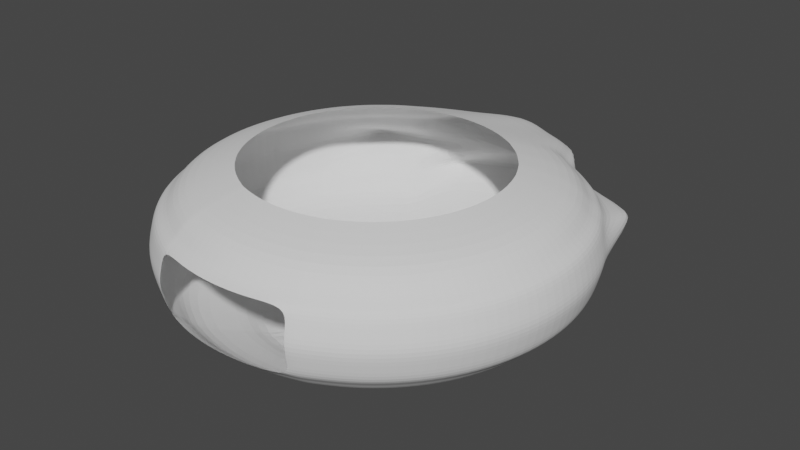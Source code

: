 # Source: house.blend  (saved by Blender 2.93.21; exported with 4.5.12 LTS)
import bpy
from mathutils import Matrix  # noqa: F401  (used for matrix-valued properties, if any)

bpy.ops.wm.read_factory_settings(use_empty=True)
scene = bpy.context.scene
scene.name = 'Scene'

# ---- collections
col_collection = bpy.data.collections.new('Collection'); scene.collection.children.link(col_collection)

# ---- world
world_world = bpy.data.worlds.new('World'); scene.world = world_world
world_world.use_nodes = True; world_world.node_tree.nodes.clear()
_N = world_world.node_tree.nodes; _L = world_world.node_tree.links
n0 = _N.new('ShaderNodeOutputWorld'); n0.name = 'World Output'; n0.location = (300, 300)
n1 = _N.new('ShaderNodeBackground'); n1.name = 'Background'; n1.location = (10, 300)
n1.inputs[0].default_value = (0.05088, 0.05088, 0.05088, 1.0)
_L.new(n1.outputs[0], n0.inputs[0])
n0.is_active_output = True
world_world.color = (0.05088, 0.05088, 0.05088)
world_world.use_sun_shadow = False
world_world.sun_shadow_jitter_overblur = 0.0

# ---- meshes
me_cylinder = bpy.data.meshes.new('Cylinder')
me_cylinder.from_pydata([(0.5567, 1.48, -3.958e-09), (0.8062, 1.479, -3.958e-09), (1.025, 1.457, -3.958e-09), (1.204, 1.429, -3.958e-09), (1.399, 0.5794, -3.958e-09), (1.485, 0.2954, -3.958e-09), (1.514, -5.725e-08, -3.958e-09), (1.485, -0.2954, -3.958e-09), (1.399, -0.5794, -3.958e-09), (1.259, -0.8411, -3.958e-09), (1.071, -1.071, -3.958e-09), (0.8411, -1.259, -3.958e-09), (0.5794, -1.399, -3.958e-09), (0.2679, 1.646, 0.318), (-3.71e-09, 1.818, 0.318), (-0.5794, -1.399, -3.958e-09), (-0.8411, -1.259, -3.958e-09), (-1.071, -1.071, -3.958e-09), (-1.259, -0.8411, -3.958e-09), (-1.399, -0.5794, -3.958e-09), (-1.485, -0.2954, -3.958e-09), (-1.514, 2.698e-08, -3.958e-09), (-1.485, 0.2954, -3.958e-09), (-1.399, 0.5794, -3.958e-09), (-1.259, 0.8411, -3.958e-09), (-1.016, 1.457, -3.958e-09), (-0.7971, 1.479, -3.958e-09), (-0.5477, 1.48, -3.958e-09), (-3.297e-09, 1.735, 0.4804), (0.2515, 1.563, 0.4804), (0.4934, 1.49, 0.4804), (0.7162, 1.072, 0.6436), (0.9116, 0.9116, 0.6436), (1.072, 0.7162, 0.6436), (1.191, 0.4934, 0.6436), (1.264, 0.2515, 0.6436), (1.289, -5.072e-08, 0.6436), (1.264, -0.2515, 0.6436), (1.191, -0.4934, 0.6436), (1.072, -0.7162, 0.6436), (0.9116, -0.9116, 0.6436), (0.7162, -1.072, 0.6436), (0.4934, -1.191, 0.6436), (0.2515, -1.264, 0.6436), (-1.16e-07, -1.289, 0.6436), (-0.2515, -1.264, 0.6436), (-0.4934, -1.191, 0.6436), (-0.7162, -1.072, 0.6436), (-0.9116, -0.9116, 0.6436), (-1.072, -0.7162, 0.6436), (-1.191, -0.4934, 0.6436), (-1.264, -0.2515, 0.6436), (-1.289, 2.101e-08, 0.6436), (-1.264, 0.2515, 0.6436), (-1.191, 0.4934, 0.6436), (-1.072, 0.7162, 0.6436), (-0.9116, 0.9116, 0.6436), (-0.7162, 1.072, 0.6436), (-0.4934, 1.49, 0.4804), (-0.2515, 1.563, 0.4804), (0.2515, 1.563, -0.4833), (0.4934, 1.49, -0.4833), (0.7162, 1.072, -0.644), (0.9116, 0.9116, -0.644), (1.072, 0.7162, -0.644), (1.191, 0.4934, -0.644), (1.264, 0.2515, -0.644), (1.289, -5.072e-08, -0.644), (1.264, -0.2515, -0.644), (1.191, -0.4934, -0.644), (1.072, -0.7162, -0.644), (0.9116, -0.9116, -0.644), (0.7162, -1.072, -0.644), (0.4934, -1.191, -0.644), (0.2515, -1.264, -0.644), (-1.16e-07, -1.289, -0.644), (-0.2515, -1.264, -0.644), (-0.4934, -1.191, -0.644), (-0.7162, -1.072, -0.644), (-0.9116, -0.9116, -0.644), (-1.072, -0.7162, -0.644), (-1.191, -0.4934, -0.644), (-1.264, -0.2515, -0.644), (-1.289, 2.101e-08, -0.644), (-1.264, 0.2515, -0.644), (-1.191, 0.4934, -0.644), (-1.072, 0.7162, -0.644), (-0.9116, 0.9116, -0.644), (-0.7162, 1.072, -0.644), (-0.4934, 1.49, -0.4833), (-0.2515, 1.563, -0.4833), (-3.297e-09, 1.735, -0.4833), (0.2842, 1.728, 0.2705), (0.5575, 1.645, 0.2705), (0.8094, 1.211, 0.3633), (1.03, 1.03, 0.3633), (1.211, 0.8094, 0.3633), (1.346, 0.5575, 0.3633), (1.429, 0.2842, 0.3633), (1.457, -5.568e-08, 0.3633), (1.429, -0.2842, 0.3633), (1.346, -0.5575, 0.3633), (1.211, -0.8094, 0.3633), (1.03, -1.03, 0.3633), (0.8094, -1.211, 0.3633), (0.5575, -1.346, 0.3633), (0.2842, -1.429, 0.3633), (-1.315e-07, -1.457, 0.3633), (-0.2842, -1.429, 0.3633), (-0.5575, -1.346, 0.3633), (-0.8094, -1.211, 0.3633), (-1.03, -1.03, 0.3633), (-1.211, -0.8094, 0.3633), (-1.346, -0.5575, 0.3633), (-1.429, -0.2842, 0.3633), (-1.457, 2.537e-08, 0.3633), (-1.429, 0.2842, 0.3633), (-1.346, 0.5575, 0.3633), (-1.211, 0.8094, 0.3633), (-1.03, 1.03, 0.3633), (-0.8094, 1.211, 0.3633), (-0.5575, 1.645, 0.2705), (-0.2842, 1.728, 0.2705), (-4.124e-09, 1.902, 0.2705), (-4.124e-09, 1.902, -0.2735), (0.2842, 1.728, -0.2735), (0.5575, 1.645, -0.2735), (0.8094, 1.211, -0.3636), (1.03, 1.03, -0.3636), (1.211, 0.8094, -0.3636), (1.346, 0.5575, -0.3636), (1.429, 0.2842, -0.3636), (1.457, -5.568e-08, -0.3636), (1.429, -0.2842, -0.3636), (1.346, -0.5575, -0.3636), (1.211, -0.8094, -0.3636), (1.03, -1.03, -0.3636), (0.8094, -1.211, -0.3636), (0.5575, -1.346, -0.3636), (0.2842, -1.429, -0.3636), (-1.315e-07, -1.457, -0.3636), (-0.2842, -1.429, -0.3636), (-0.5575, -1.346, -0.3636), (-0.8094, -1.211, -0.3636), (-1.03, -1.03, -0.3636), (-1.211, -0.8094, -0.3636), (-1.346, -0.5575, -0.3636), (-1.429, -0.2842, -0.3636), (-1.457, 2.537e-08, -0.3636), (-1.429, 0.2842, -0.3636), (-1.346, 0.5575, -0.3636), (-1.211, 0.8094, -0.3636), (-1.03, 1.03, -0.3636), (-0.8094, 1.211, -0.3636), (-0.5575, 1.645, -0.2735), (-0.2842, 1.728, -0.2735), (-5.029e-08, 0.8038, -1.0), (-0.0001281, 0.8215, -0.8483), (-9.405e-05, 0.9018, 0.8179), (0.1568, 0.7884, -1.0), (0.1632, 0.8054, -0.8483), (0.1781, 0.8842, 0.8179), (0.3076, 0.7426, -1.0), (0.3202, 0.7577, -0.8483), (0.3494, 0.8322, 0.8179), (0.4466, 0.6683, -1.0), (0.465, 0.6804, -0.8483), (0.5073, 0.7478, 0.8179), (0.5684, 0.5684, -1.0), (0.5918, 0.5763, -0.8483), (0.6457, 0.6343, 0.8179), (0.6683, 0.4466, -1.0), (0.6959, 0.4494, -0.8483), (0.7593, 0.4959, 0.8179), (0.7426, 0.3076, -1.0), (0.7733, 0.3047, -0.8483), (0.8437, 0.338, 0.8179), (0.7884, 0.1568, -1.0), (0.8209, 0.1476, -0.8483), (0.8956, 0.1667, 0.8179), (0.8038, -3.166e-08, -1.0), (0.837, -0.0157, -0.8483), (0.9132, -0.01152, 0.8179), (0.7884, -0.1568, -1.0), (0.8209, -0.179, -0.8483), (0.8956, -0.1897, 0.8179), (0.7426, -0.3076, -1.0), (0.7733, -0.3361, -0.8483), (0.8437, -0.361, 0.8179), (0.6683, -0.4466, -1.0), (0.6959, -0.4808, -0.8483), (0.7593, -0.5189, 0.8179), (0.5684, -0.5684, -1.0), (0.5918, -0.6076, -0.8483), (0.6457, -0.6573, 0.8179), (0.4466, -0.6683, -1.0), (0.465, -0.7118, -0.8483), (0.5073, -0.7709, 0.8179), (0.3076, -0.7426, -1.0), (0.3202, -0.7891, -0.8483), (0.3494, -0.8553, 0.8179), (0.1568, -0.7884, -1.0), (0.1632, -0.8368, -0.8483), (0.1781, -0.9073, 0.8179), (-6.333e-08, -0.8038, -1.0), (-0.0001282, -0.8528, -0.8483), (-9.413e-05, -0.9248, 0.8179), (-0.1568, -0.7884, -1.0), (-0.1634, -0.8368, -0.8483), (-0.1783, -0.9073, 0.8179), (-0.3076, -0.7426, -1.0), (-0.3205, -0.7891, -0.8483), (-0.3496, -0.8553, 0.8179), (-0.4466, -0.6683, -1.0), (-0.4652, -0.7118, -0.8483), (-0.5075, -0.7709, 0.8179), (-0.5684, -0.5684, -1.0), (-0.5921, -0.6076, -0.8483), (-0.6459, -0.6573, 0.8179), (-0.6683, -0.4466, -1.0), (-0.6962, -0.4808, -0.8483), (-0.7595, -0.5189, 0.8179), (-0.7426, -0.3076, -1.0), (-0.7736, -0.3361, -0.8483), (-0.8439, -0.361, 0.8179), (-0.7884, -0.1568, -1.0), (-0.8212, -0.179, -0.8483), (-0.8958, -0.1897, 0.8179), (-0.8038, 1.118e-08, -1.0), (-0.8373, -0.0157, -0.8483), (-0.9134, -0.01152, 0.8179), (-0.7884, 0.1568, -1.0), (-0.8212, 0.1476, -0.8483), (-0.8958, 0.1667, 0.8179), (-0.7426, 0.3076, -1.0), (-0.7736, 0.3047, -0.8483), (-0.8439, 0.338, 0.8179), (-0.6683, 0.4466, -1.0), (-0.6962, 0.4494, -0.8483), (-0.7595, 0.4959, 0.8179), (-0.5684, 0.5684, -1.0), (-0.5921, 0.5763, -0.8483), (-0.6459, 0.6343, 0.8179), (-0.4466, 0.6683, -1.0), (-0.4652, 0.6804, -0.8483), (-0.5075, 0.7478, 0.8179), (-0.3076, 0.7426, -1.0), (-0.3205, 0.7577, -0.8483), (-0.3496, 0.8322, 0.8179), (-0.1568, 0.7884, -1.0), (-0.1634, 0.8054, -0.8483), (-0.1783, 0.8842, 0.8179), (-0.551, -1.407, -3.958e-09), (-0.4692, -1.198, 0.6436), (-0.4692, -1.198, -0.644), (-0.5302, -1.354, 0.3632), (-0.5302, -1.354, -0.3636), (-0.3048, -0.7939, -0.8483), (-0.2925, -0.7472, -1.0), (-0.3325, -0.8605, 0.8179), (0.528, -1.414, -3.958e-09), (0.4496, -1.204, 0.6436), (0.4496, -1.204, -0.644), (0.5081, -1.361, 0.3632), (0.5081, -1.361, -0.3636), (0.2918, -0.7977, -0.8483), (0.2803, -0.7509, -1.0), (0.3184, -0.8647, 0.8179), (0.5254, 1.567, 0.318), (0.7628, 1.142, 0.4267), (0.9709, 0.9709, 0.4267), (1.142, 0.7628, 0.4267), (1.269, 0.5254, 0.4267), (1.347, 0.2679, 0.4267), (1.373, -5.32e-08, 0.4267), (1.347, -0.2679, 0.4267), (1.269, -0.5254, 0.4267), (1.142, -0.7628, 0.4267), (0.9709, -0.9709, 0.4267), (0.7628, -1.142, 0.4267), (0.5254, -1.269, 0.4267), (0.2679, -1.347, 0.4267), (-1.237e-07, -1.373, 0.4267), (-0.2679, -1.347, 0.4267), (-0.5254, -1.269, 0.4267), (-0.7628, -1.142, 0.4267), (-0.9709, -0.9709, 0.4267), (-1.142, -0.7628, 0.4267), (-1.269, -0.5254, 0.4267), (-1.347, -0.2679, 0.4267), (-1.373, 2.319e-08, 0.4267), (-1.347, 0.2679, 0.4267), (-1.269, 0.5254, 0.4267), (-1.142, 0.7628, 0.4267), (-0.9709, 0.9709, 0.4267), (-0.7628, 1.142, 0.4267), (-0.5254, 1.567, 0.318), (-0.2679, 1.646, 0.318), (-0.4997, -1.276, 0.4267), (0.4788, -1.283, 0.4267), (0.2679, 1.646, -0.3435), (0.5254, 1.567, -0.3435), (0.7628, 1.142, -0.4573), (0.9709, 0.9709, -0.4573), (1.142, 0.7628, -0.4573), (1.269, 0.5254, -0.4573), (1.347, 0.2679, -0.4573), (1.373, -5.32e-08, -0.4573), (1.347, -0.2679, -0.4573), (1.269, -0.5254, -0.4573), (1.142, -0.7628, -0.4573), (0.9709, -0.9709, -0.4573), (0.7628, -1.142, -0.4573), (0.5254, -1.269, -0.4573), (0.2679, -1.347, -0.4573), (-1.237e-07, -1.373, -0.4573), (-0.2679, -1.347, -0.4573), (-0.5254, -1.269, -0.4573), (-0.7628, -1.142, -0.4573), (-0.9709, -0.9709, -0.4573), (-1.142, -0.7628, -0.4573), (-1.269, -0.5254, -0.4573), (-1.347, -0.2679, -0.4573), (-1.373, 2.319e-08, -0.4573), (-1.347, 0.2679, -0.4573), (-1.269, 0.5254, -0.4573), (-1.142, 0.7628, -0.4573), (-0.9709, 0.9709, -0.4573), (-0.7628, 1.142, -0.4573), (-0.5254, 1.567, -0.3435), (-0.2679, 1.646, -0.3435), (-3.71e-09, 1.818, -0.3435), (-0.4997, -1.276, -0.4573), (0.4788, -1.283, -0.4573), (0.5679, 1.532, 0.1806), (0.8253, 1.233, 0.1816), (1.05, 1.052, 0.1816), (1.235, 0.8317, 0.1816), (1.372, 0.5685, 0.1816), (1.457, 0.2898, 0.1816), (1.485, -5.647e-08, 0.1816), (1.457, -0.2898, 0.1816), (1.372, -0.5685, 0.1816), (1.235, -0.8253, 0.1816), (1.05, -1.05, 0.1816), (0.8253, -1.235, 0.1816), (0.5685, -1.372, 0.1816), (0.518, -1.388, 0.1816), (0.5679, 1.525, -0.1808), (0.8253, 1.233, -0.1818), (1.05, 1.052, -0.1818), (1.235, 0.8316, -0.1818), (1.372, 0.5685, -0.1818), (1.457, 0.2898, -0.1818), (1.485, -5.647e-08, -0.1818), (1.457, -0.2898, -0.1818), (1.372, -0.5685, -0.1818), (1.235, -0.8253, -0.1818), (1.05, -1.05, -0.1818), (0.8253, -1.235, -0.1818), (0.5685, -1.372, -0.1818), (0.518, -1.388, -0.1818), (-0.5685, -1.372, 0.1816), (-0.8253, -1.235, 0.1816), (-1.05, -1.05, 0.1816), (-1.235, -0.8253, 0.1816), (-1.372, -0.5685, 0.1816), (-1.457, -0.2898, 0.1816), (-1.485, 2.618e-08, 0.1816), (-1.457, 0.2898, 0.1816), (-1.372, 0.5685, 0.1816), (-1.235, 0.8253, 0.1816), (-1.05, 1.052, 0.1816), (-0.8253, 1.233, 0.1816), (-0.5677, 1.532, 0.1805), (-0.5406, -1.381, 0.1816), (-0.5685, -1.372, -0.1818), (-0.8253, -1.235, -0.1818), (-1.05, -1.05, -0.1818), (-1.235, -0.8253, -0.1818), (-1.372, -0.5685, -0.1818), (-1.457, -0.2898, -0.1818), (-1.485, 2.618e-08, -0.1818), (-1.457, 0.2898, -0.1818), (-1.372, 0.5685, -0.1818), (-1.235, 0.8253, -0.1818), (-1.05, 1.052, -0.1818), (-0.8253, 1.233, -0.1818), (-0.5677, 1.525, -0.1808), (-0.5406, -1.381, -0.1818), (-1.106, 1.443, -3.958e-09), (-0.9918, 0.8139, 0.6436), (-0.9918, 0.8139, -0.644), (-1.121, 0.9198, 0.3633), (-1.121, 0.9198, -0.3636), (-0.6441, 0.5128, -0.8483), (-0.6184, 0.5075, -1.0), (-0.7027, 0.5651, 0.8179), (-1.056, 0.8669, 0.4267), (-1.056, 0.8669, -0.4573), (-1.143, 0.9419, 0.1816), (-1.143, 0.9418, -0.1818), (-0.9065, 1.468, -3.958e-09), (-0.8139, 0.9918, 0.6436), (-0.8139, 0.9918, -0.644), (-0.9198, 1.121, 0.3633), (-0.9198, 1.121, -0.3636), (-0.5287, 0.6283, -0.8483), (-0.5075, 0.6184, -1.0), (-0.5767, 0.6911, 0.8179), (-0.8669, 1.056, 0.4267), (-0.8669, 1.056, -0.4573), (-0.9378, 1.15, 0.1816), (-0.9378, 1.15, -0.1818), (-0.6724, 1.488, -3.958e-09), (-0.6048, 1.132, 0.6431), (-0.6048, 1.132, -0.6435), (-0.6835, 1.279, 0.3633), (-0.6835, 1.279, -0.3636), (-0.3929, 0.719, -0.8483), (-0.3771, 0.7055, -1.0), (-0.4285, 0.79, 0.8179), (-0.6441, 1.205, 0.4267), (-0.6441, 1.205, -0.4573), (-0.6969, 1.3, 0.1816), (-0.6969, 1.3, -0.1818), (0.6815, 1.488, -3.958e-09), (0.6048, 1.132, 0.6431), (0.6048, 1.132, -0.6435), (0.6835, 1.279, 0.3633), (0.6835, 1.279, -0.3636), (0.3926, 0.719, -0.8483), (0.3771, 0.7055, -1.0), (0.4284, 0.79, 0.8179), (0.6441, 1.205, 0.4267), (0.6441, 1.205, -0.4573), (0.6969, 1.3, 0.1816), (0.6969, 1.3, -0.1818), (0.9155, 1.468, -3.958e-09), (0.8139, 0.9918, 0.6436), (0.8139, 0.9918, -0.644), (0.9198, 1.121, 0.3633), (0.9198, 1.121, -0.3636), (0.5284, 0.6283, -0.8483), (0.5075, 0.6184, -1.0), (0.5765, 0.6911, 0.8179), (0.8669, 1.056, 0.4267), (0.8669, 1.056, -0.4573), (0.9378, 1.15, 0.1816), (0.9378, 1.15, -0.1818), (1.115, 1.443, -3.958e-09), (0.9918, 0.8139, 0.6436), (0.9918, 0.8139, -0.644), (1.121, 0.9198, 0.3633), (1.121, 0.9198, -0.3636), (0.6439, 0.5128, -0.8483), (0.6184, 0.5075, -1.0), (0.7025, 0.5651, 0.8179), (1.056, 0.8669, 0.4267), (1.056, 0.8669, -0.4573), (1.143, 0.9419, 0.1816), (1.143, 0.9418, -0.1818), (1.329, 0.7103, -3.958e-09), (1.132, 0.6048, 0.6436), (1.132, 0.6048, -0.644), (1.279, 0.6835, 0.3633), (1.279, 0.6835, -0.3636), (0.7346, 0.377, -0.8483), (0.7055, 0.3771, -1.0), (0.8015, 0.4169, 0.8179), (1.205, 0.6441, 0.4267), (1.205, 0.6441, -0.4573), (1.304, 0.6969, 0.1816), (1.304, 0.6969, -0.1818)], [], [(59, 251, 158, 28), (431, 428, 62, 166), (443, 440, 63, 169), (455, 452, 64, 172), (467, 464, 65, 175), (175, 65, 66, 178), (178, 66, 67, 181), (181, 67, 68, 184), (184, 68, 69, 187), (187, 69, 70, 190), (190, 70, 71, 193), (193, 71, 72, 196), (196, 72, 73, 199), (265, 262, 74, 202), (202, 74, 75, 205), (205, 75, 76, 208), (257, 254, 77, 211), (211, 77, 78, 214), (214, 78, 79, 217), (217, 79, 80, 220), (220, 80, 81, 223), (223, 81, 82, 226), (226, 82, 83, 229), (229, 83, 84, 232), (232, 84, 85, 235), (235, 85, 86, 238), (395, 392, 87, 241), (407, 404, 88, 244), (419, 416, 89, 247), (247, 89, 90, 250), (28, 158, 161, 29), (160, 60, 61, 163), (250, 90, 91, 157), (425, 414, 27, 388), (413, 402, 26, 387), (401, 390, 25, 386), (384, 23, 24, 385), (383, 22, 23, 384), (382, 21, 22, 383), (381, 20, 21, 382), (380, 19, 20, 381), (379, 18, 19, 380), (378, 17, 18, 379), (377, 16, 17, 378), (376, 15, 16, 377), (389, 252, 15, 376), (123, 14, 13, 92), (108, 283, 298, 255), (359, 11, 12, 360), (358, 10, 11, 359), (357, 9, 10, 358), (356, 8, 9, 357), (355, 7, 8, 356), (354, 6, 7, 355), (353, 5, 6, 354), (352, 4, 5, 353), (473, 462, 4, 352), (461, 450, 3, 351), (449, 438, 2, 350), (437, 426, 1, 349), (297, 59, 28, 14), (296, 58, 59, 297), (422, 415, 58, 296), (410, 403, 57, 295), (398, 391, 56, 294), (292, 54, 55, 293), (291, 53, 54, 292), (290, 52, 53, 291), (289, 51, 52, 290), (288, 50, 51, 289), (287, 49, 50, 288), (286, 48, 49, 287), (285, 47, 48, 286), (284, 46, 47, 285), (298, 253, 46, 284), (282, 44, 45, 283), (281, 43, 44, 282), (299, 261, 43, 281), (279, 41, 42, 280), (278, 40, 41, 279), (277, 39, 40, 278), (276, 38, 39, 277), (275, 37, 38, 276), (274, 36, 37, 275), (273, 35, 36, 274), (272, 34, 35, 273), (470, 463, 34, 272), (458, 451, 33, 271), (446, 439, 32, 270), (434, 427, 31, 269), (13, 29, 30, 268), (14, 28, 29, 13), (156, 159, 162, 432, 165, 444, 168, 456, 171, 468, 174, 177, 180, 183, 186, 189, 192, 195, 198, 266, 201, 204, 207, 258, 210, 213, 216, 219, 222, 225, 228, 231, 234, 237, 396, 240, 408, 243, 420, 246, 249), (29, 161, 164, 30), (427, 433, 167, 31), (439, 445, 170, 32), (451, 457, 173, 33), (463, 469, 176, 34), (34, 176, 179, 35), (35, 179, 182, 36), (36, 182, 185, 37), (37, 185, 188, 38), (38, 188, 191, 39), (39, 191, 194, 40), (40, 194, 197, 41), (41, 197, 200, 42), (261, 267, 203, 43), (43, 203, 206, 44), (44, 206, 209, 45), (253, 259, 212, 46), (46, 212, 215, 47), (47, 215, 218, 48), (48, 218, 221, 49), (49, 221, 224, 50), (50, 224, 227, 51), (51, 227, 230, 52), (52, 230, 233, 53), (53, 233, 236, 54), (54, 236, 239, 55), (391, 397, 242, 56), (403, 409, 245, 57), (415, 421, 248, 58), (58, 248, 251, 59), (436, 429, 94, 335), (448, 441, 95, 336), (460, 453, 96, 337), (472, 465, 97, 338), (338, 97, 98, 339), (339, 98, 99, 340), (340, 99, 100, 341), (341, 100, 101, 342), (342, 101, 102, 343), (343, 102, 103, 344), (344, 103, 104, 345), (345, 104, 105, 346), (429, 434, 269, 94), (375, 255, 109, 362), (362, 109, 110, 363), (363, 110, 111, 364), (364, 111, 112, 365), (365, 112, 113, 366), (366, 113, 114, 367), (367, 114, 115, 368), (368, 115, 116, 369), (369, 116, 117, 370), (370, 117, 118, 371), (400, 393, 119, 372), (412, 405, 120, 373), (424, 417, 121, 374), (125, 124, 155, 154, 388, 27, 374, 121, 122, 123, 92, 93, 334, 0, 348, 126), (331, 124, 125, 300), (300, 125, 126, 301), (435, 430, 127, 302), (447, 442, 128, 303), (459, 454, 129, 304), (471, 466, 130, 305), (305, 130, 131, 306), (306, 131, 132, 307), (307, 132, 133, 308), (308, 133, 134, 309), (309, 134, 135, 310), (310, 135, 136, 311), (311, 136, 137, 312), (312, 137, 138, 313), (333, 264, 139, 314), (314, 139, 140, 315), (315, 140, 141, 316), (332, 256, 142, 317), (317, 142, 143, 318), (318, 143, 144, 319), (319, 144, 145, 320), (320, 145, 146, 321), (321, 146, 147, 322), (322, 147, 148, 323), (323, 148, 149, 324), (324, 149, 150, 325), (325, 150, 151, 326), (399, 394, 152, 327), (411, 406, 153, 328), (423, 418, 154, 329), (329, 154, 155, 330), (330, 155, 124, 331), (157, 160, 159, 156), (160, 163, 162, 159), (431, 166, 165, 432), (443, 169, 168, 444), (455, 172, 171, 456), (467, 175, 174, 468), (175, 178, 177, 174), (178, 181, 180, 177), (181, 184, 183, 180), (184, 187, 186, 183), (187, 190, 189, 186), (190, 193, 192, 189), (193, 196, 195, 192), (196, 199, 198, 195), (265, 202, 201, 266), (202, 205, 204, 201), (205, 208, 207, 204), (257, 211, 210, 258), (211, 214, 213, 210), (214, 217, 216, 213), (217, 220, 219, 216), (220, 223, 222, 219), (223, 226, 225, 222), (226, 229, 228, 225), (229, 232, 231, 228), (232, 235, 234, 231), (235, 238, 237, 234), (395, 241, 240, 396), (407, 244, 243, 408), (419, 247, 246, 420), (247, 250, 249, 246), (250, 157, 156, 249), (157, 91, 60, 160), (208, 257, 258, 207), (316, 141, 256, 332), (45, 209, 259, 253), (283, 45, 253, 298), (105, 280, 299, 263), (208, 76, 254, 257), (199, 265, 266, 198), (313, 138, 264, 333), (346, 105, 263, 347), (42, 200, 267, 261), (280, 42, 261, 299), (360, 12, 260, 361), (199, 73, 262, 265), (92, 13, 268, 93), (441, 446, 270, 95), (453, 458, 271, 96), (465, 470, 272, 97), (97, 272, 273, 98), (98, 273, 274, 99), (99, 274, 275, 100), (100, 275, 276, 101), (101, 276, 277, 102), (102, 277, 278, 103), (103, 278, 279, 104), (104, 279, 280, 105), (263, 299, 281, 106), (106, 281, 282, 107), (107, 282, 283, 108), (255, 298, 284, 109), (109, 284, 285, 110), (110, 285, 286, 111), (111, 286, 287, 112), (112, 287, 288, 113), (113, 288, 289, 114), (114, 289, 290, 115), (115, 290, 291, 116), (116, 291, 292, 117), (117, 292, 293, 118), (393, 398, 294, 119), (405, 410, 295, 120), (417, 422, 296, 121), (121, 296, 297, 122), (122, 297, 14, 123), (73, 313, 333, 262), (76, 316, 332, 254), (90, 330, 331, 91), (89, 329, 330, 90), (416, 423, 329, 89), (404, 411, 328, 88), (392, 399, 327, 87), (85, 325, 326, 86), (84, 324, 325, 85), (83, 323, 324, 84), (82, 322, 323, 83), (81, 321, 322, 82), (80, 320, 321, 81), (79, 319, 320, 80), (78, 318, 319, 79), (77, 317, 318, 78), (254, 332, 317, 77), (75, 315, 316, 76), (74, 314, 315, 75), (262, 333, 314, 74), (72, 312, 313, 73), (71, 311, 312, 72), (70, 310, 311, 71), (69, 309, 310, 70), (68, 308, 309, 69), (67, 307, 308, 68), (66, 306, 307, 67), (65, 305, 306, 66), (464, 471, 305, 65), (452, 459, 304, 64), (440, 447, 303, 63), (428, 435, 302, 62), (60, 300, 301, 61), (91, 331, 300, 60), (12, 346, 347, 260), (11, 345, 346, 12), (10, 344, 345, 11), (9, 343, 344, 10), (8, 342, 343, 9), (7, 341, 342, 8), (6, 340, 341, 7), (5, 339, 340, 6), (4, 338, 339, 5), (462, 472, 338, 4), (450, 460, 337, 3), (438, 448, 336, 2), (426, 436, 335, 1), (138, 360, 361, 264), (430, 437, 349, 127), (442, 449, 350, 128), (454, 461, 351, 129), (466, 473, 352, 130), (130, 352, 353, 131), (131, 353, 354, 132), (132, 354, 355, 133), (133, 355, 356, 134), (134, 356, 357, 135), (135, 357, 358, 136), (136, 358, 359, 137), (137, 359, 360, 138), (414, 424, 374, 27), (402, 412, 373, 26), (390, 400, 372, 25), (23, 370, 371, 24), (22, 369, 370, 23), (21, 368, 369, 22), (20, 367, 368, 21), (19, 366, 367, 20), (18, 365, 366, 19), (17, 364, 365, 18), (16, 363, 364, 17), (15, 362, 363, 16), (252, 375, 362, 15), (256, 389, 376, 142), (142, 376, 377, 143), (143, 377, 378, 144), (144, 378, 379, 145), (145, 379, 380, 146), (146, 380, 381, 147), (147, 381, 382, 148), (148, 382, 383, 149), (149, 383, 384, 150), (150, 384, 385, 151), (394, 401, 386, 152), (406, 413, 387, 153), (418, 425, 388, 154), (151, 385, 401, 394), (24, 371, 400, 390), (86, 326, 399, 392), (118, 293, 398, 393), (238, 395, 396, 237), (326, 151, 394, 399), (371, 118, 393, 400), (55, 239, 397, 391), (293, 55, 391, 398), (385, 24, 390, 401), (238, 86, 392, 395), (152, 386, 413, 406), (25, 372, 412, 402), (87, 327, 411, 404), (119, 294, 410, 405), (241, 407, 408, 240), (327, 152, 406, 411), (372, 119, 405, 412), (56, 242, 409, 403), (294, 56, 403, 410), (386, 25, 402, 413), (241, 87, 404, 407), (153, 387, 425, 418), (26, 373, 424, 414), (88, 328, 423, 416), (120, 295, 422, 417), (244, 419, 420, 243), (328, 153, 418, 423), (373, 120, 417, 424), (57, 245, 421, 415), (295, 57, 415, 422), (387, 26, 414, 425), (244, 88, 416, 419), (126, 348, 437, 430), (0, 334, 436, 426), (61, 301, 435, 428), (163, 431, 432, 162), (301, 126, 430, 435), (93, 268, 434, 429), (334, 93, 429, 436), (30, 164, 433, 427), (268, 30, 427, 434), (348, 0, 426, 437), (163, 61, 428, 431), (127, 349, 449, 442), (1, 335, 448, 438), (62, 302, 447, 440), (94, 269, 446, 441), (166, 443, 444, 165), (302, 127, 442, 447), (335, 94, 441, 448), (31, 167, 445, 439), (269, 31, 439, 446), (349, 1, 438, 449), (166, 62, 440, 443), (128, 350, 461, 454), (2, 336, 460, 450), (63, 303, 459, 452), (95, 270, 458, 453), (169, 455, 456, 168), (303, 128, 454, 459), (336, 95, 453, 460), (32, 170, 457, 451), (270, 32, 451, 458), (350, 2, 450, 461), (169, 63, 452, 455), (129, 351, 473, 466), (3, 337, 472, 462), (64, 304, 471, 464), (96, 271, 470, 465), (172, 467, 468, 171), (304, 129, 466, 471), (337, 96, 465, 472), (33, 173, 469, 463), (271, 33, 463, 470), (351, 3, 462, 473), (172, 64, 464, 467)])
_uv = me_cylinder.uv_layers.new(name='UVMap')
_uv.uv.foreach_set('vector', [0.03125, 0.875, 0.03125, 0.9466, 0.0, 0.9466, 0.0, 0.875, 0.9219, 0.5534, 0.9219, 0.625, 0.9062, 0.625, 0.9062, 0.5534, 0.8906, 0.5534, 0.8906, 0.625, 0.875, 0.625, 0.875, 0.5534, 0.8594, 0.5534, 0.8594, 0.625, 0.8438, 0.625, 0.8438, 0.5534, 0.8281, 0.5534, 0.8281, 0.625, 0.8125, 0.625, 0.8125, 0.5534, 0.8125, 0.5534, 0.8125, 0.625, 0.7812, 0.625, 0.7812, 0.5534, 0.7812, 0.5534, 0.7812, 0.625, 0.75, 0.625, 0.75, 0.5534, 0.75, 0.5534, 0.75, 0.625, 0.7188, 0.625, 0.7188, 0.5534, 0.7188, 0.5534, 0.7188, 0.625, 0.6875, 0.625, 0.6875, 0.5534, 0.6875, 0.5534, 0.6875, 0.625, 0.6562, 0.625, 0.6562, 0.5534, 0.6562, 0.5534, 0.6562, 0.625, 0.625, 0.625, 0.625, 0.5534, 0.625, 0.5534, 0.625, 0.625, 0.5938, 0.625, 0.5938, 0.5534, 0.5938, 0.5534, 0.5938, 0.625, 0.5625, 0.625, 0.5625, 0.5534, 0.5568, 0.5534, 0.5568, 0.625, 0.5312, 0.625, 0.5312, 0.5534, 0.5312, 0.5534, 0.5312, 0.625, 0.5, 0.625, 0.5, 0.5534, 0.5, 0.5534, 0.5, 0.625, 0.4688, 0.625, 0.4688, 0.5534, 0.4406, 0.5534, 0.4406, 0.625, 0.4375, 0.625, 0.4375, 0.5534, 0.4375, 0.5534, 0.4375, 0.625, 0.4062, 0.625, 0.4062, 0.5534, 0.4062, 0.5534, 0.4062, 0.625, 0.375, 0.625, 0.375, 0.5534, 0.375, 0.5534, 0.375, 0.625, 0.3438, 0.625, 0.3438, 0.5534, 0.3438, 0.5534, 0.3438, 0.625, 0.3125, 0.625, 0.3125, 0.5534, 0.3125, 0.5534, 0.3125, 0.625, 0.2812, 0.625, 0.2812, 0.5534, 0.2812, 0.5534, 0.2812, 0.625, 0.25, 0.625, 0.25, 0.5534, 0.25, 0.5534, 0.25, 0.625, 0.2188, 0.625, 0.2188, 0.5534, 0.2188, 0.5534, 0.2188, 0.625, 0.1875, 0.625, 0.1875, 0.5534, 0.1875, 0.5534, 0.1875, 0.625, 0.1562, 0.625, 0.1562, 0.5534, 0.1406, 0.5534, 0.1406, 0.625, 0.125, 0.625, 0.125, 0.5534, 0.1094, 0.5534, 0.1094, 0.625, 0.09375, 0.625, 0.09375, 0.5534, 0.07812, 0.5534, 0.07812, 0.625, 0.0625, 0.625, 0.0625, 0.5534, 0.0625, 0.5534, 0.0625, 0.625, 0.03125, 0.625, 0.03125, 0.5534, 1.0, 0.875, 1.0, 0.9466, 0.9688, 0.9466, 0.9688, 0.875, 0.9688, 0.5534, 0.9688, 0.625, 0.9375, 0.625, 0.9375, 0.5534, 0.03125, 0.5534, 0.03125, 0.625, 0.0, 0.625, 0.0, 0.5534, 0.07812, 0.7188, 0.07812, 0.75, 0.0625, 0.75, 0.0625, 0.7188, 0.1094, 0.7187, 0.1094, 0.75, 0.09375, 0.75, 0.09375, 0.7188, 0.1406, 0.7188, 0.1406, 0.75, 0.125, 0.75, 0.125, 0.7188, 0.1875, 0.7187, 0.1875, 0.75, 0.1562, 0.75, 0.1562, 0.7188, 0.2188, 0.7188, 0.2188, 0.75, 0.1875, 0.75, 0.1875, 0.7187, 0.25, 0.7188, 0.25, 0.75, 0.2188, 0.75, 0.2188, 0.7188, 0.2812, 0.7188, 0.2812, 0.75, 0.25, 0.75, 0.25, 0.7188, 0.3125, 0.7188, 0.3125, 0.75, 0.2812, 0.75, 0.2812, 0.7188, 0.3438, 0.7188, 0.3438, 0.75, 0.3125, 0.75, 0.3125, 0.7188, 0.375, 0.7187, 0.375, 0.75, 0.3438, 0.75, 0.3438, 0.7188, 0.4062, 0.7188, 0.4062, 0.75, 0.375, 0.75, 0.375, 0.7187, 0.4375, 0.7188, 0.4375, 0.75, 0.4062, 0.75, 0.4062, 0.7188, 0.4406, 0.7188, 0.4406, 0.75, 0.4375, 0.75, 0.4375, 0.7188, 1.0, 0.8125, 1.0, 0.8438, 0.9688, 0.8438, 0.9688, 0.8125, 0.4688, 0.8125, 0.4688, 0.8438, 0.4406, 0.8438, 0.4406, 0.8125, 0.5938, 0.7188, 0.5938, 0.75, 0.5625, 0.75, 0.5625, 0.7188, 0.625, 0.7188, 0.625, 0.75, 0.5938, 0.75, 0.5938, 0.7188, 0.6562, 0.7188, 0.6562, 0.75, 0.625, 0.75, 0.625, 0.7188, 0.6875, 0.7188, 0.6875, 0.75, 0.6562, 0.75, 0.6562, 0.7188, 0.7188, 0.7188, 0.7188, 0.75, 0.6875, 0.75, 0.6875, 0.7188, 0.75, 0.7188, 0.75, 0.75, 0.7188, 0.75, 0.7188, 0.7188, 0.7813, 0.7188, 0.7812, 0.75, 0.75, 0.75, 0.75, 0.7188, 0.8125, 0.7188, 0.8125, 0.75, 0.7812, 0.75, 0.7813, 0.7188, 0.8281, 0.7188, 0.8281, 0.75, 0.8125, 0.75, 0.8125, 0.7188, 0.8594, 0.7188, 0.8594, 0.75, 0.8438, 0.75, 0.8438, 0.7188, 0.8906, 0.7188, 0.8906, 0.75, 0.875, 0.75, 0.875, 0.7188, 0.9219, 0.7188, 0.9219, 0.75, 0.9062, 0.75, 0.9062, 0.7188, 0.03125, 0.8438, 0.03125, 0.875, 0.0, 0.875, 0.0, 0.8438, 0.0625, 0.8438, 0.0625, 0.875, 0.03125, 0.875, 0.03125, 0.8438, 0.07812, 0.8438, 0.07812, 0.875, 0.0625, 0.875, 0.0625, 0.8438, 0.1094, 0.8438, 0.1094, 0.875, 0.09375, 0.875, 0.09375, 0.8437, 0.1406, 0.8437, 0.1406, 0.875, 0.125, 0.875, 0.125, 0.8438, 0.1875, 0.8438, 0.1875, 0.875, 0.1562, 0.875, 0.1562, 0.8438, 0.2188, 0.8438, 0.2188, 0.875, 0.1875, 0.875, 0.1875, 0.8438, 0.25, 0.8437, 0.25, 0.875, 0.2188, 0.875, 0.2188, 0.8438, 0.2812, 0.8437, 0.2812, 0.875, 0.25, 0.875, 0.25, 0.8437, 0.3125, 0.8438, 0.3125, 0.875, 0.2812, 0.875, 0.2812, 0.8437, 0.3438, 0.8437, 0.3438, 0.875, 0.3125, 0.875, 0.3125, 0.8438, 0.375, 0.8437, 0.375, 0.875, 0.3438, 0.875, 0.3438, 0.8437, 0.4062, 0.8437, 0.4062, 0.875, 0.375, 0.875, 0.375, 0.8437, 0.4375, 0.8438, 0.4375, 0.875, 0.4062, 0.875, 0.4062, 0.8437, 0.4406, 0.8438, 0.4406, 0.875, 0.4375, 0.875, 0.4375, 0.8438, 0.5, 0.8438, 0.5, 0.875, 0.4688, 0.875, 0.4688, 0.8438, 0.5312, 0.8438, 0.5312, 0.875, 0.5, 0.875, 0.5, 0.8438, 0.5568, 0.8438, 0.5568, 0.875, 0.5312, 0.875, 0.5312, 0.8438, 0.5937, 0.8437, 0.5938, 0.875, 0.5625, 0.875, 0.5625, 0.8438, 0.625, 0.8437, 0.625, 0.875, 0.5938, 0.875, 0.5937, 0.8437, 0.6562, 0.8438, 0.6562, 0.875, 0.625, 0.875, 0.625, 0.8437, 0.6875, 0.8437, 0.6875, 0.875, 0.6562, 0.875, 0.6562, 0.8438, 0.7188, 0.8438, 0.7188, 0.875, 0.6875, 0.875, 0.6875, 0.8437, 0.75, 0.8437, 0.75, 0.875, 0.7188, 0.875, 0.7188, 0.8438, 0.7812, 0.8437, 0.7812, 0.875, 0.75, 0.875, 0.75, 0.8437, 0.8125, 0.8438, 0.8125, 0.875, 0.7812, 0.875, 0.7812, 0.8437, 0.8281, 0.8438, 0.8281, 0.875, 0.8125, 0.875, 0.8125, 0.8438, 0.8594, 0.8438, 0.8594, 0.875, 0.8438, 0.875, 0.8438, 0.8438, 0.8906, 0.8438, 0.8906, 0.875, 0.875, 0.875, 0.875, 0.8438, 0.9219, 0.8437, 0.9219, 0.875, 0.9062, 0.875, 0.9062, 0.8437, 0.9688, 0.8438, 0.9688, 0.875, 0.9375, 0.875, 0.9375, 0.8438, 1.0, 0.8438, 1.0, 0.875, 0.9688, 0.875, 0.9688, 0.8438, 0.75, 0.4429, 0.7876, 0.4392, 0.8238, 0.4282, 0.8405, 0.4193, 0.8572, 0.4104, 0.8718, 0.3984, 0.8864, 0.3864, 0.8984, 0.3718, 0.9104, 0.3572, 0.9193, 0.3405, 0.9282, 0.3238, 0.9392, 0.2876, 0.9429, 0.25, 0.9392, 0.2124, 0.9282, 0.1762, 0.9104, 0.1428, 0.8864, 0.1136, 0.8572, 0.0896, 0.8238, 0.07177, 0.8173, 0.06978, 0.7876, 0.06079, 0.75, 0.05709, 0.7124, 0.06079, 0.6798, 0.07067, 0.6762, 0.07177, 0.6428, 0.0896, 0.6136, 0.1136, 0.5896, 0.1428, 0.5718, 0.1762, 0.5608, 0.2124, 0.5571, 0.25, 0.5608, 0.2876, 0.5718, 0.3238, 0.5896, 0.3572, 0.6016, 0.3718, 0.6136, 0.3864, 0.6282, 0.3984, 0.6428, 0.4104, 0.6595, 0.4193, 0.6762, 0.4282, 0.7124, 0.4392, 0.9688, 0.875, 0.9688, 0.9466, 0.9375, 0.9466, 0.9375, 0.875, 0.9219, 0.875, 0.9219, 0.9466, 0.9062, 0.9466, 0.9062, 0.875, 0.8906, 0.875, 0.8906, 0.9466, 0.875, 0.9466, 0.875, 0.875, 0.8594, 0.875, 0.8594, 0.9466, 0.8438, 0.9466, 0.8438, 0.875, 0.8281, 0.875, 0.8281, 0.9466, 0.8125, 0.9466, 0.8125, 0.875, 0.8125, 0.875, 0.8125, 0.9466, 0.7812, 0.9466, 0.7812, 0.875, 0.7812, 0.875, 0.7812, 0.9466, 0.75, 0.9466, 0.75, 0.875, 0.75, 0.875, 0.75, 0.9466, 0.7188, 0.9466, 0.7188, 0.875, 0.7188, 0.875, 0.7188, 0.9466, 0.6875, 0.9466, 0.6875, 0.875, 0.6875, 0.875, 0.6875, 0.9466, 0.6562, 0.9466, 0.6562, 0.875, 0.6562, 0.875, 0.6562, 0.9466, 0.625, 0.9466, 0.625, 0.875, 0.625, 0.875, 0.625, 0.9466, 0.5938, 0.9466, 0.5938, 0.875, 0.5938, 0.875, 0.5938, 0.9466, 0.5625, 0.9466, 0.5625, 0.875, 0.5568, 0.875, 0.5568, 0.9466, 0.5312, 0.9466, 0.5312, 0.875, 0.5312, 0.875, 0.5312, 0.9466, 0.5, 0.9466, 0.5, 0.875, 0.5, 0.875, 0.5, 0.9466, 0.4688, 0.9466, 0.4688, 0.875, 0.4406, 0.875, 0.4406, 0.9466, 0.4375, 0.9466, 0.4375, 0.875, 0.4375, 0.875, 0.4375, 0.9466, 0.4062, 0.9466, 0.4062, 0.875, 0.4062, 0.875, 0.4062, 0.9466, 0.375, 0.9466, 0.375, 0.875, 0.375, 0.875, 0.375, 0.9466, 0.3438, 0.9466, 0.3438, 0.875, 0.3438, 0.875, 0.3438, 0.9466, 0.3125, 0.9466, 0.3125, 0.875, 0.3125, 0.875, 0.3125, 0.9466, 0.2812, 0.9466, 0.2812, 0.875, 0.2812, 0.875, 0.2812, 0.9466, 0.25, 0.9466, 0.25, 0.875, 0.25, 0.875, 0.25, 0.9466, 0.2188, 0.9466, 0.2188, 0.875, 0.2188, 0.875, 0.2188, 0.9466, 0.1875, 0.9466, 0.1875, 0.875, 0.1875, 0.875, 0.1875, 0.9466, 0.1562, 0.9466, 0.1562, 0.875, 0.1406, 0.875, 0.1406, 0.9466, 0.125, 0.9466, 0.125, 0.875, 0.1094, 0.875, 0.1094, 0.9466, 0.09375, 0.9466, 0.09375, 0.875, 0.07812, 0.875, 0.07812, 0.9466, 0.0625, 0.9466, 0.0625, 0.875, 0.0625, 0.875, 0.0625, 0.9466, 0.03125, 0.9466, 0.03125, 0.875, 0.9219, 0.7812, 0.9219, 0.8125, 0.9062, 0.8125, 0.9062, 0.7812, 0.8906, 0.7812, 0.8906, 0.8125, 0.875, 0.8125, 0.875, 0.7812, 0.8594, 0.7812, 0.8594, 0.8125, 0.8438, 0.8125, 0.8437, 0.7812, 0.8281, 0.7812, 0.8281, 0.8125, 0.8125, 0.8125, 0.8125, 0.7812, 0.8125, 0.7812, 0.8125, 0.8125, 0.7812, 0.8125, 0.7812, 0.7812, 0.7812, 0.7812, 0.7812, 0.8125, 0.75, 0.8125, 0.75, 0.7812, 0.75, 0.7812, 0.75, 0.8125, 0.7188, 0.8125, 0.7188, 0.7812, 0.7188, 0.7812, 0.7188, 0.8125, 0.6875, 0.8125, 0.6875, 0.7812, 0.6875, 0.7812, 0.6875, 0.8125, 0.6562, 0.8125, 0.6562, 0.7813, 0.6562, 0.7813, 0.6562, 0.8125, 0.625, 0.8125, 0.625, 0.7812, 0.625, 0.7812, 0.625, 0.8125, 0.5938, 0.8125, 0.5938, 0.7812, 0.5938, 0.7812, 0.5938, 0.8125, 0.5625, 0.8125, 0.5625, 0.7812, 0.9219, 0.8125, 0.9219, 0.8437, 0.9062, 0.8437, 0.9062, 0.8125, 0.4406, 0.7812, 0.4406, 0.8125, 0.4375, 0.8125, 0.4375, 0.7812, 0.4375, 0.7812, 0.4375, 0.8125, 0.4062, 0.8125, 0.4062, 0.7812, 0.4062, 0.7812, 0.4062, 0.8125, 0.375, 0.8125, 0.375, 0.7812, 0.375, 0.7812, 0.375, 0.8125, 0.3438, 0.8125, 0.3438, 0.7812, 0.3438, 0.7812, 0.3438, 0.8125, 0.3125, 0.8125, 0.3125, 0.7812, 0.3125, 0.7812, 0.3125, 0.8125, 0.2812, 0.8125, 0.2812, 0.7812, 0.2812, 0.7812, 0.2812, 0.8125, 0.25, 0.8125, 0.25, 0.7812, 0.25, 0.7812, 0.25, 0.8125, 0.2188, 0.8125, 0.2188, 0.7812, 0.2188, 0.7812, 0.2188, 0.8125, 0.1875, 0.8125, 0.1875, 0.7812, 0.1875, 0.7812, 0.1875, 0.8125, 0.1562, 0.8125, 0.1562, 0.7812, 0.1406, 0.7812, 0.1406, 0.8125, 0.125, 0.8125, 0.125, 0.7812, 0.1094, 0.7812, 0.1094, 0.8125, 0.09375, 0.8125, 0.09375, 0.7812, 0.07812, 0.7812, 0.07812, 0.8125, 0.0625, 0.8125, 0.0625, 0.7812, 0.9688, 0.6875, 0.0, 0.6875, 0.03125, 0.6875, 0.0625, 0.6875, 0.0625, 0.7188, 0.0625, 0.75, 0.0625, 0.7812, 0.0625, 0.8125, 0.03125, 0.8125, 1.0, 0.8125, 0.9688, 0.8125, 0.9375, 0.8125, 0.9375, 0.7812, 0.9375, 0.75, 0.9375, 0.7188, 0.9375, 0.6875, 1.0, 0.6562, 1.0, 0.6875, 0.9688, 0.6875, 0.9688, 0.6563, 0.9688, 0.6563, 0.9688, 0.6875, 0.9375, 0.6875, 0.9375, 0.6562, 0.9219, 0.6562, 0.9219, 0.6875, 0.9062, 0.6875, 0.9062, 0.6562, 0.8906, 0.6562, 0.8906, 0.6875, 0.875, 0.6875, 0.875, 0.6562, 0.8594, 0.6562, 0.8594, 0.6875, 0.8438, 0.6875, 0.8438, 0.6562, 0.8281, 0.6562, 0.8281, 0.6875, 0.8125, 0.6875, 0.8125, 0.6562, 0.8125, 0.6562, 0.8125, 0.6875, 0.7812, 0.6875, 0.7812, 0.6562, 0.7812, 0.6562, 0.7812, 0.6875, 0.75, 0.6875, 0.75, 0.6562, 0.75, 0.6562, 0.75, 0.6875, 0.7188, 0.6875, 0.7188, 0.6562, 0.7188, 0.6562, 0.7188, 0.6875, 0.6875, 0.6875, 0.6875, 0.6562, 0.6875, 0.6562, 0.6875, 0.6875, 0.6562, 0.6875, 0.6562, 0.6562, 0.6562, 0.6562, 0.6562, 0.6875, 0.625, 0.6875, 0.625, 0.6562, 0.625, 0.6562, 0.625, 0.6875, 0.5938, 0.6875, 0.5937, 0.6562, 0.5937, 0.6562, 0.5938, 0.6875, 0.5625, 0.6875, 0.5625, 0.6563, 0.5568, 0.6562, 0.5568, 0.6875, 0.5312, 0.6875, 0.5312, 0.6562, 0.5312, 0.6562, 0.5312, 0.6875, 0.5, 0.6875, 0.5, 0.6562, 0.5, 0.6562, 0.5, 0.6875, 0.4688, 0.6875, 0.4688, 0.6562, 0.4406, 0.6562, 0.4406, 0.6875, 0.4375, 0.6875, 0.4375, 0.6562, 0.4375, 0.6562, 0.4375, 0.6875, 0.4062, 0.6875, 0.4062, 0.6562, 0.4062, 0.6562, 0.4062, 0.6875, 0.375, 0.6875, 0.375, 0.6562, 0.375, 0.6562, 0.375, 0.6875, 0.3438, 0.6875, 0.3438, 0.6562, 0.3438, 0.6562, 0.3438, 0.6875, 0.3125, 0.6875, 0.3125, 0.6562, 0.3125, 0.6562, 0.3125, 0.6875, 0.2812, 0.6875, 0.2812, 0.6562, 0.2812, 0.6562, 0.2812, 0.6875, 0.25, 0.6875, 0.25, 0.6562, 0.25, 0.6562, 0.25, 0.6875, 0.2188, 0.6875, 0.2188, 0.6562, 0.2188, 0.6562, 0.2188, 0.6875, 0.1875, 0.6875, 0.1875, 0.6562, 0.1875, 0.6562, 0.1875, 0.6875, 0.1562, 0.6875, 0.1562, 0.6563, 0.1406, 0.6562, 0.1406, 0.6875, 0.125, 0.6875, 0.125, 0.6562, 0.1094, 0.6562, 0.1094, 0.6875, 0.09375, 0.6875, 0.09375, 0.6563, 0.07813, 0.6563, 0.07812, 0.6875, 0.0625, 0.6875, 0.0625, 0.6562, 0.0625, 0.6562, 0.0625, 0.6875, 0.03125, 0.6875, 0.03125, 0.6562, 0.03125, 0.6562, 0.03125, 0.6875, 0.0, 0.6875, 0.0, 0.6562, 1.0, 0.5534, 0.9688, 0.5534, 0.9718, 0.5, 0.9969, 0.5, 0.9688, 0.5534, 0.9375, 0.5534, 0.9406, 0.5, 0.9657, 0.5, 0.9219, 0.5534, 0.9062, 0.5534, 0.9093, 0.5, 0.9219, 0.5, 0.8906, 0.5534, 0.875, 0.5534, 0.8781, 0.5, 0.8906, 0.5, 0.8594, 0.5534, 0.8438, 0.5534, 0.8468, 0.5, 0.8594, 0.5, 0.8281, 0.5534, 0.8125, 0.5534, 0.8156, 0.5, 0.8281, 0.5, 0.8125, 0.5534, 0.7812, 0.5534, 0.7843, 0.5, 0.8094, 0.5, 0.7812, 0.5534, 0.75, 0.5534, 0.7531, 0.5, 0.7782, 0.5, 0.75, 0.5534, 0.7188, 0.5534, 0.7218, 0.5, 0.7469, 0.5, 0.7188, 0.5534, 0.6875, 0.5534, 0.6906, 0.5, 0.7157, 0.5, 0.6875, 0.5534, 0.6562, 0.5534, 0.6593, 0.5, 0.6844, 0.5, 0.6562, 0.5534, 0.625, 0.5534, 0.6281, 0.5, 0.6532, 0.5, 0.625, 0.5534, 0.5938, 0.5534, 0.5968, 0.5, 0.6219, 0.5, 0.5938, 0.5534, 0.5625, 0.5534, 0.5656, 0.5, 0.5907, 0.5, 0.5568, 0.5534, 0.5312, 0.5534, 0.5343, 0.5, 0.5549, 0.5, 0.5312, 0.5534, 0.5, 0.5534, 0.5031, 0.5, 0.5282, 0.5, 0.5, 0.5534, 0.4688, 0.5534, 0.4718, 0.5, 0.4969, 0.5, 0.4406, 0.5534, 0.4375, 0.5534, 0.4406, 0.5, 0.4431, 0.5, 0.4375, 0.5534, 0.4062, 0.5534, 0.4093, 0.5, 0.4344, 0.5, 0.4062, 0.5534, 0.375, 0.5534, 0.3781, 0.5, 0.4032, 0.5, 0.375, 0.5534, 0.3438, 0.5534, 0.3468, 0.5, 0.3719, 0.5, 0.3438, 0.5534, 0.3125, 0.5534, 0.3156, 0.5, 0.3407, 0.5, 0.3125, 0.5534, 0.2812, 0.5534, 0.2843, 0.5, 0.3094, 0.5, 0.2812, 0.5534, 0.25, 0.5534, 0.2531, 0.5, 0.2782, 0.5, 0.25, 0.5534, 0.2188, 0.5534, 0.2218, 0.5, 0.2469, 0.5, 0.2188, 0.5534, 0.1875, 0.5534, 0.1906, 0.5, 0.2157, 0.5, 0.1875, 0.5534, 0.1562, 0.5534, 0.1593, 0.5, 0.1844, 0.5, 0.1406, 0.5534, 0.125, 0.5534, 0.1281, 0.5, 0.1406, 0.5, 0.1094, 0.5534, 0.09375, 0.5534, 0.09682, 0.5, 0.1094, 0.5, 0.07812, 0.5534, 0.0625, 0.5534, 0.06557, 0.5, 0.07812, 0.5, 0.0625, 0.5534, 0.03125, 0.5534, 0.03432, 0.5, 0.05943, 0.5, 0.03125, 0.5534, 0.0, 0.5534, 0.003066, 0.5, 0.02818, 0.5, 1.0, 0.5534, 1.0, 0.625, 0.9688, 0.625, 0.9688, 0.5534, 0.4688, 0.5534, 0.4406, 0.5534, 0.4431, 0.5, 0.4657, 0.5, 0.4688, 0.6562, 0.4688, 0.6875, 0.4406, 0.6875, 0.4406, 0.6562, 0.4688, 0.875, 0.4688, 0.9466, 0.4406, 0.9466, 0.4406, 0.875, 0.4688, 0.8438, 0.4688, 0.875, 0.4406, 0.875, 0.4406, 0.8438, 0.5625, 0.8125, 0.5625, 0.8438, 0.5568, 0.8438, 0.5568, 0.8125, 0.4688, 0.5534, 0.4688, 0.625, 0.4406, 0.625, 0.4406, 0.5534, 0.5625, 0.5534, 0.5568, 0.5534, 0.5549, 0.5, 0.5594, 0.5, 0.5625, 0.6563, 0.5625, 0.6875, 0.5568, 0.6875, 0.5568, 0.6562, 0.5625, 0.7812, 0.5625, 0.8125, 0.5568, 0.8125, 0.5568, 0.7812, 0.5625, 0.875, 0.5625, 0.9466, 0.5568, 0.9466, 0.5568, 0.875, 0.5625, 0.8438, 0.5625, 0.875, 0.5568, 0.875, 0.5568, 0.8438, 0.5625, 0.7188, 0.5625, 0.75, 0.5568, 0.75, 0.5568, 0.7187, 0.5625, 0.5534, 0.5625, 0.625, 0.5568, 0.625, 0.5568, 0.5534, 0.9688, 0.8125, 0.9688, 0.8438, 0.9375, 0.8438, 0.9375, 0.8125, 0.8906, 0.8125, 0.8906, 0.8438, 0.875, 0.8438, 0.875, 0.8125, 0.8594, 0.8125, 0.8594, 0.8438, 0.8438, 0.8438, 0.8438, 0.8125, 0.8281, 0.8125, 0.8281, 0.8438, 0.8125, 0.8438, 0.8125, 0.8125, 0.8125, 0.8125, 0.8125, 0.8438, 0.7812, 0.8437, 0.7812, 0.8125, 0.7812, 0.8125, 0.7812, 0.8437, 0.75, 0.8437, 0.75, 0.8125, 0.75, 0.8125, 0.75, 0.8437, 0.7188, 0.8438, 0.7188, 0.8125, 0.7188, 0.8125, 0.7188, 0.8438, 0.6875, 0.8437, 0.6875, 0.8125, 0.6875, 0.8125, 0.6875, 0.8437, 0.6562, 0.8438, 0.6562, 0.8125, 0.6562, 0.8125, 0.6562, 0.8438, 0.625, 0.8437, 0.625, 0.8125, 0.625, 0.8125, 0.625, 0.8437, 0.5937, 0.8437, 0.5938, 0.8125, 0.5938, 0.8125, 0.5937, 0.8437, 0.5625, 0.8438, 0.5625, 0.8125, 0.5568, 0.8125, 0.5568, 0.8438, 0.5312, 0.8438, 0.5312, 0.8125, 0.5312, 0.8125, 0.5312, 0.8438, 0.5, 0.8438, 0.5, 0.8125, 0.5, 0.8125, 0.5, 0.8438, 0.4688, 0.8438, 0.4688, 0.8125, 0.4406, 0.8125, 0.4406, 0.8438, 0.4375, 0.8438, 0.4375, 0.8125, 0.4375, 0.8125, 0.4375, 0.8438, 0.4062, 0.8437, 0.4062, 0.8125, 0.4062, 0.8125, 0.4062, 0.8437, 0.375, 0.8437, 0.375, 0.8125, 0.375, 0.8125, 0.375, 0.8437, 0.3438, 0.8437, 0.3438, 0.8125, 0.3438, 0.8125, 0.3438, 0.8437, 0.3125, 0.8438, 0.3125, 0.8125, 0.3125, 0.8125, 0.3125, 0.8438, 0.2812, 0.8437, 0.2812, 0.8125, 0.2812, 0.8125, 0.2812, 0.8437, 0.25, 0.8437, 0.25, 0.8125, 0.25, 0.8125, 0.25, 0.8437, 0.2188, 0.8438, 0.2188, 0.8125, 0.2188, 0.8125, 0.2188, 0.8438, 0.1875, 0.8438, 0.1875, 0.8125, 0.1875, 0.8125, 0.1875, 0.8438, 0.1562, 0.8438, 0.1562, 0.8125, 0.1406, 0.8125, 0.1406, 0.8437, 0.125, 0.8438, 0.125, 0.8125, 0.1094, 0.8125, 0.1094, 0.8438, 0.09375, 0.8437, 0.09375, 0.8125, 0.07812, 0.8125, 0.07812, 0.8438, 0.0625, 0.8438, 0.0625, 0.8125, 0.0625, 0.8125, 0.0625, 0.8438, 0.03125, 0.8438, 0.03125, 0.8125, 0.03125, 0.8125, 0.03125, 0.8438, 0.0, 0.8438, 0.0, 0.8125, 0.5625, 0.625, 0.5625, 0.6563, 0.5568, 0.6562, 0.5568, 0.625, 0.4688, 0.625, 0.4688, 0.6562, 0.4406, 0.6562, 0.4406, 0.625, 0.03125, 0.625, 0.03125, 0.6562, 0.0, 0.6562, 0.0, 0.625, 0.0625, 0.625, 0.0625, 0.6562, 0.03125, 0.6562, 0.03125, 0.625, 0.07812, 0.625, 0.07813, 0.6563, 0.0625, 0.6562, 0.0625, 0.625, 0.1094, 0.625, 0.1094, 0.6562, 0.09375, 0.6563, 0.09375, 0.625, 0.1406, 0.625, 0.1406, 0.6562, 0.125, 0.6562, 0.125, 0.625, 0.1875, 0.625, 0.1875, 0.6562, 0.1562, 0.6563, 0.1562, 0.625, 0.2188, 0.625, 0.2188, 0.6562, 0.1875, 0.6562, 0.1875, 0.625, 0.25, 0.625, 0.25, 0.6562, 0.2188, 0.6562, 0.2188, 0.625, 0.2812, 0.625, 0.2812, 0.6562, 0.25, 0.6562, 0.25, 0.625, 0.3125, 0.625, 0.3125, 0.6562, 0.2812, 0.6562, 0.2812, 0.625, 0.3438, 0.625, 0.3438, 0.6562, 0.3125, 0.6562, 0.3125, 0.625, 0.375, 0.625, 0.375, 0.6562, 0.3438, 0.6562, 0.3438, 0.625, 0.4062, 0.625, 0.4062, 0.6562, 0.375, 0.6562, 0.375, 0.625, 0.4375, 0.625, 0.4375, 0.6562, 0.4062, 0.6562, 0.4062, 0.625, 0.4406, 0.625, 0.4406, 0.6562, 0.4375, 0.6562, 0.4375, 0.625, 0.5, 0.625, 0.5, 0.6562, 0.4688, 0.6562, 0.4688, 0.625, 0.5312, 0.625, 0.5312, 0.6562, 0.5, 0.6562, 0.5, 0.625, 0.5568, 0.625, 0.5568, 0.6562, 0.5312, 0.6562, 0.5312, 0.625, 0.5938, 0.625, 0.5937, 0.6562, 0.5625, 0.6563, 0.5625, 0.625, 0.625, 0.625, 0.625, 0.6562, 0.5937, 0.6562, 0.5938, 0.625, 0.6562, 0.625, 0.6562, 0.6562, 0.625, 0.6562, 0.625, 0.625, 0.6875, 0.625, 0.6875, 0.6562, 0.6562, 0.6562, 0.6562, 0.625, 0.7188, 0.625, 0.7188, 0.6562, 0.6875, 0.6562, 0.6875, 0.625, 0.75, 0.625, 0.75, 0.6562, 0.7188, 0.6562, 0.7188, 0.625, 0.7812, 0.625, 0.7812, 0.6562, 0.75, 0.6562, 0.75, 0.625, 0.8125, 0.625, 0.8125, 0.6562, 0.7812, 0.6562, 0.7812, 0.625, 0.8281, 0.625, 0.8281, 0.6562, 0.8125, 0.6562, 0.8125, 0.625, 0.8594, 0.625, 0.8594, 0.6562, 0.8438, 0.6562, 0.8438, 0.625, 0.8906, 0.625, 0.8906, 0.6562, 0.875, 0.6562, 0.875, 0.625, 0.9219, 0.625, 0.9219, 0.6562, 0.9062, 0.6562, 0.9062, 0.625, 0.9688, 0.625, 0.9688, 0.6563, 0.9375, 0.6562, 0.9375, 0.625, 1.0, 0.625, 1.0, 0.6562, 0.9688, 0.6563, 0.9688, 0.625, 0.5625, 0.75, 0.5625, 0.7812, 0.5568, 0.7812, 0.5568, 0.75, 0.5938, 0.75, 0.5938, 0.7812, 0.5625, 0.7812, 0.5625, 0.75, 0.625, 0.75, 0.625, 0.7812, 0.5938, 0.7812, 0.5938, 0.75, 0.6562, 0.75, 0.6562, 0.7813, 0.625, 0.7812, 0.625, 0.75, 0.6875, 0.75, 0.6875, 0.7812, 0.6562, 0.7813, 0.6562, 0.75, 0.7188, 0.75, 0.7188, 0.7812, 0.6875, 0.7812, 0.6875, 0.75, 0.75, 0.75, 0.75, 0.7812, 0.7188, 0.7812, 0.7188, 0.75, 0.7812, 0.75, 0.7812, 0.7812, 0.75, 0.7812, 0.75, 0.75, 0.8125, 0.75, 0.8125, 0.7812, 0.7812, 0.7812, 0.7812, 0.75, 0.8281, 0.75, 0.8281, 0.7812, 0.8125, 0.7812, 0.8125, 0.75, 0.8594, 0.75, 0.8594, 0.7812, 0.8437, 0.7812, 0.8438, 0.75, 0.8906, 0.75, 0.8906, 0.7812, 0.875, 0.7812, 0.875, 0.75, 0.9219, 0.75, 0.9219, 0.7812, 0.9062, 0.7812, 0.9062, 0.75, 0.5625, 0.6875, 0.5625, 0.7188, 0.5568, 0.7187, 0.5568, 0.6875, 0.9219, 0.6875, 0.9219, 0.7188, 0.9062, 0.7188, 0.9062, 0.6875, 0.8906, 0.6875, 0.8906, 0.7188, 0.875, 0.7188, 0.875, 0.6875, 0.8594, 0.6875, 0.8594, 0.7188, 0.8438, 0.7188, 0.8438, 0.6875, 0.8281, 0.6875, 0.8281, 0.7188, 0.8125, 0.7188, 0.8125, 0.6875, 0.8125, 0.6875, 0.8125, 0.7188, 0.7813, 0.7188, 0.7812, 0.6875, 0.7812, 0.6875, 0.7813, 0.7188, 0.75, 0.7188, 0.75, 0.6875, 0.75, 0.6875, 0.75, 0.7188, 0.7188, 0.7188, 0.7188, 0.6875, 0.7188, 0.6875, 0.7188, 0.7188, 0.6875, 0.7188, 0.6875, 0.6875, 0.6875, 0.6875, 0.6875, 0.7188, 0.6562, 0.7188, 0.6562, 0.6875, 0.6562, 0.6875, 0.6562, 0.7188, 0.625, 0.7188, 0.625, 0.6875, 0.625, 0.6875, 0.625, 0.7188, 0.5938, 0.7188, 0.5938, 0.6875, 0.5938, 0.6875, 0.5938, 0.7188, 0.5625, 0.7188, 0.5625, 0.6875, 0.07812, 0.75, 0.07812, 0.7812, 0.0625, 0.7812, 0.0625, 0.75, 0.1094, 0.75, 0.1094, 0.7812, 0.09375, 0.7812, 0.09375, 0.75, 0.1406, 0.75, 0.1406, 0.7812, 0.125, 0.7812, 0.125, 0.75, 0.1875, 0.75, 0.1875, 0.7812, 0.1562, 0.7812, 0.1562, 0.75, 0.2188, 0.75, 0.2188, 0.7812, 0.1875, 0.7812, 0.1875, 0.75, 0.25, 0.75, 0.25, 0.7812, 0.2188, 0.7812, 0.2188, 0.75, 0.2812, 0.75, 0.2812, 0.7812, 0.25, 0.7812, 0.25, 0.75, 0.3125, 0.75, 0.3125, 0.7812, 0.2812, 0.7812, 0.2812, 0.75, 0.3438, 0.75, 0.3438, 0.7812, 0.3125, 0.7812, 0.3125, 0.75, 0.375, 0.75, 0.375, 0.7812, 0.3438, 0.7812, 0.3438, 0.75, 0.4062, 0.75, 0.4062, 0.7812, 0.375, 0.7812, 0.375, 0.75, 0.4375, 0.75, 0.4375, 0.7812, 0.4062, 0.7812, 0.4062, 0.75, 0.4406, 0.75, 0.4406, 0.7812, 0.4375, 0.7812, 0.4375, 0.75, 0.4406, 0.6875, 0.4406, 0.7188, 0.4375, 0.7188, 0.4375, 0.6875, 0.4375, 0.6875, 0.4375, 0.7188, 0.4062, 0.7188, 0.4062, 0.6875, 0.4062, 0.6875, 0.4062, 0.7188, 0.375, 0.7187, 0.375, 0.6875, 0.375, 0.6875, 0.375, 0.7187, 0.3438, 0.7188, 0.3438, 0.6875, 0.3438, 0.6875, 0.3438, 0.7188, 0.3125, 0.7188, 0.3125, 0.6875, 0.3125, 0.6875, 0.3125, 0.7188, 0.2812, 0.7188, 0.2812, 0.6875, 0.2812, 0.6875, 0.2812, 0.7188, 0.25, 0.7188, 0.25, 0.6875, 0.25, 0.6875, 0.25, 0.7188, 0.2188, 0.7188, 0.2188, 0.6875, 0.2188, 0.6875, 0.2188, 0.7188, 0.1875, 0.7187, 0.1875, 0.6875, 0.1875, 0.6875, 0.1875, 0.7187, 0.1562, 0.7188, 0.1562, 0.6875, 0.1406, 0.6875, 0.1406, 0.7188, 0.125, 0.7188, 0.125, 0.6875, 0.1094, 0.6875, 0.1094, 0.7187, 0.09375, 0.7188, 0.09375, 0.6875, 0.07812, 0.6875, 0.07812, 0.7188, 0.0625, 0.7188, 0.0625, 0.6875, 0.1562, 0.6875, 0.1562, 0.7188, 0.1406, 0.7188, 0.1406, 0.6875, 0.1562, 0.75, 0.1562, 0.7812, 0.1406, 0.7812, 0.1406, 0.75, 0.1562, 0.625, 0.1562, 0.6563, 0.1406, 0.6562, 0.1406, 0.625, 0.1562, 0.8125, 0.1562, 0.8438, 0.1406, 0.8437, 0.1406, 0.8125, 0.1562, 0.5534, 0.1406, 0.5534, 0.1406, 0.5, 0.1532, 0.5, 0.1562, 0.6563, 0.1562, 0.6875, 0.1406, 0.6875, 0.1406, 0.6562, 0.1562, 0.7812, 0.1562, 0.8125, 0.1406, 0.8125, 0.1406, 0.7812, 0.1562, 0.875, 0.1562, 0.9466, 0.1406, 0.9466, 0.1406, 0.875, 0.1562, 0.8438, 0.1562, 0.875, 0.1406, 0.875, 0.1406, 0.8437, 0.1562, 0.7188, 0.1562, 0.75, 0.1406, 0.75, 0.1406, 0.7188, 0.1562, 0.5534, 0.1562, 0.625, 0.1406, 0.625, 0.1406, 0.5534, 0.125, 0.6875, 0.125, 0.7188, 0.1094, 0.7187, 0.1094, 0.6875, 0.125, 0.75, 0.125, 0.7812, 0.1094, 0.7812, 0.1094, 0.75, 0.125, 0.625, 0.125, 0.6562, 0.1094, 0.6562, 0.1094, 0.625, 0.125, 0.8125, 0.125, 0.8438, 0.1094, 0.8438, 0.1094, 0.8125, 0.125, 0.5534, 0.1094, 0.5534, 0.1094, 0.5, 0.1219, 0.5, 0.125, 0.6562, 0.125, 0.6875, 0.1094, 0.6875, 0.1094, 0.6562, 0.125, 0.7812, 0.125, 0.8125, 0.1094, 0.8125, 0.1094, 0.7812, 0.125, 0.875, 0.125, 0.9466, 0.1094, 0.9466, 0.1094, 0.875, 0.125, 0.8438, 0.125, 0.875, 0.1094, 0.875, 0.1094, 0.8438, 0.125, 0.7188, 0.125, 0.75, 0.1094, 0.75, 0.1094, 0.7187, 0.125, 0.5534, 0.125, 0.625, 0.1094, 0.625, 0.1094, 0.5534, 0.09375, 0.6875, 0.09375, 0.7188, 0.07812, 0.7188, 0.07812, 0.6875, 0.09375, 0.75, 0.09375, 0.7812, 0.07812, 0.7812, 0.07812, 0.75, 0.09375, 0.625, 0.09375, 0.6563, 0.07813, 0.6563, 0.07812, 0.625, 0.09375, 0.8125, 0.09375, 0.8437, 0.07812, 0.8438, 0.07812, 0.8125, 0.09375, 0.5534, 0.07812, 0.5534, 0.07812, 0.5, 0.09068, 0.5, 0.09375, 0.6563, 0.09375, 0.6875, 0.07812, 0.6875, 0.07813, 0.6563, 0.09375, 0.7812, 0.09375, 0.8125, 0.07812, 0.8125, 0.07812, 0.7812, 0.09375, 0.875, 0.09375, 0.9466, 0.07812, 0.9466, 0.07812, 0.875, 0.09375, 0.8437, 0.09375, 0.875, 0.07812, 0.875, 0.07812, 0.8438, 0.09375, 0.7188, 0.09375, 0.75, 0.07812, 0.75, 0.07812, 0.7188, 0.09375, 0.5534, 0.09375, 0.625, 0.07812, 0.625, 0.07812, 0.5534, 0.9375, 0.6875, 0.9375, 0.7188, 0.9219, 0.7188, 0.9219, 0.6875, 0.9375, 0.75, 0.9375, 0.7812, 0.9219, 0.7812, 0.9219, 0.75, 0.9375, 0.625, 0.9375, 0.6562, 0.9219, 0.6562, 0.9219, 0.625, 0.9375, 0.5534, 0.9219, 0.5534, 0.9219, 0.5, 0.9344, 0.5, 0.9375, 0.6562, 0.9375, 0.6875, 0.9219, 0.6875, 0.9219, 0.6562, 0.9375, 0.8125, 0.9375, 0.8438, 0.9219, 0.8437, 0.9219, 0.8125, 0.9375, 0.7812, 0.9375, 0.8125, 0.9219, 0.8125, 0.9219, 0.7812, 0.9375, 0.875, 0.9375, 0.9466, 0.9219, 0.9466, 0.9219, 0.875, 0.9375, 0.8438, 0.9375, 0.875, 0.9219, 0.875, 0.9219, 0.8437, 0.9375, 0.7188, 0.9375, 0.75, 0.9219, 0.75, 0.9219, 0.7188, 0.9375, 0.5534, 0.9375, 0.625, 0.9219, 0.625, 0.9219, 0.5534, 0.9062, 0.6875, 0.9062, 0.7188, 0.8906, 0.7188, 0.8906, 0.6875, 0.9062, 0.75, 0.9062, 0.7812, 0.8906, 0.7812, 0.8906, 0.75, 0.9062, 0.625, 0.9062, 0.6562, 0.8906, 0.6562, 0.8906, 0.625, 0.9062, 0.8125, 0.9062, 0.8437, 0.8906, 0.8438, 0.8906, 0.8125, 0.9062, 0.5534, 0.8906, 0.5534, 0.8906, 0.5, 0.9032, 0.5, 0.9062, 0.6562, 0.9062, 0.6875, 0.8906, 0.6875, 0.8906, 0.6562, 0.9062, 0.7812, 0.9062, 0.8125, 0.8906, 0.8125, 0.8906, 0.7812, 0.9062, 0.875, 0.9062, 0.9466, 0.8906, 0.9466, 0.8906, 0.875, 0.9062, 0.8437, 0.9062, 0.875, 0.8906, 0.875, 0.8906, 0.8438, 0.9062, 0.7188, 0.9062, 0.75, 0.8906, 0.75, 0.8906, 0.7188, 0.9062, 0.5534, 0.9062, 0.625, 0.8906, 0.625, 0.8906, 0.5534, 0.875, 0.6875, 0.875, 0.7188, 0.8594, 0.7188, 0.8594, 0.6875, 0.875, 0.75, 0.875, 0.7812, 0.8594, 0.7812, 0.8594, 0.75, 0.875, 0.625, 0.875, 0.6562, 0.8594, 0.6562, 0.8594, 0.625, 0.875, 0.8125, 0.875, 0.8438, 0.8594, 0.8438, 0.8594, 0.8125, 0.875, 0.5534, 0.8594, 0.5534, 0.8594, 0.5, 0.8719, 0.5, 0.875, 0.6562, 0.875, 0.6875, 0.8594, 0.6875, 0.8594, 0.6562, 0.875, 0.7812, 0.875, 0.8125, 0.8594, 0.8125, 0.8594, 0.7812, 0.875, 0.875, 0.875, 0.9466, 0.8594, 0.9466, 0.8594, 0.875, 0.875, 0.8438, 0.875, 0.875, 0.8594, 0.875, 0.8594, 0.8438, 0.875, 0.7188, 0.875, 0.75, 0.8594, 0.75, 0.8594, 0.7188, 0.875, 0.5534, 0.875, 0.625, 0.8594, 0.625, 0.8594, 0.5534, 0.8438, 0.6875, 0.8438, 0.7188, 0.8281, 0.7188, 0.8281, 0.6875, 0.8438, 0.75, 0.8437, 0.7812, 0.8281, 0.7812, 0.8281, 0.75, 0.8438, 0.625, 0.8438, 0.6562, 0.8281, 0.6562, 0.8281, 0.625, 0.8438, 0.8125, 0.8438, 0.8438, 0.8281, 0.8438, 0.8281, 0.8125, 0.8438, 0.5534, 0.8281, 0.5534, 0.8281, 0.5, 0.8407, 0.5, 0.8438, 0.6562, 0.8438, 0.6875, 0.8281, 0.6875, 0.8281, 0.6562, 0.8437, 0.7812, 0.8438, 0.8125, 0.8281, 0.8125, 0.8281, 0.7812, 0.8438, 0.875, 0.8438, 0.9466, 0.8281, 0.9466, 0.8281, 0.875, 0.8438, 0.8438, 0.8438, 0.875, 0.8281, 0.875, 0.8281, 0.8438, 0.8438, 0.7188, 0.8438, 0.75, 0.8281, 0.75, 0.8281, 0.7188, 0.8438, 0.5534, 0.8438, 0.625, 0.8281, 0.625, 0.8281, 0.5534])
me_cylinder.use_remesh_fix_poles = True
me_cylinder.use_remesh_preserve_attributes = False
me_cylinder.update()

# ---- objects
ob_cylinder = bpy.data.objects.new('Cylinder', me_cylinder)

# ---- transforms, parenting, visibility, modifiers, constraints
ob_cylinder.location = (0.0, 0.0, 0.0)
ob_cylinder.scale = (7.646, 7.646, 4.846)
_m = ob_cylinder.modifiers.new('Subdivision', 'SUBSURF')

# ---- collection membership
col_collection.objects.link(ob_cylinder)

# ---- scene / render settings (as saved in the file)
scene.frame_start = 1; scene.frame_end = 250; scene.frame_set(1)
scene.render.engine = 'BLENDER_EEVEE_NEXT'
scene.cycles.use_denoising = False
scene.cycles.samples = 128
scene.cycles.sampling_pattern = 'TABULATED_SOBOL'
scene.cycles.use_adaptive_sampling = False
scene.cycles.use_light_tree = False
scene.view_settings.view_transform = 'Filmic'
bpy.context.view_layer.update()

# ---- added for rendering (the .blend has no active camera and no usable light): camera, sun
cam_auto = bpy.data.cameras.new('AutoCamera')
cam_auto.lens = 50.0
cam_auto.sensor_width = 36.0
cam_auto.clip_end = 1000.0
ob_auto_camera = bpy.data.objects.new('AutoCamera', cam_auto)
scene.collection.objects.link(ob_auto_camera)
ob_auto_camera.location = (33.0158, -37.9164, 25.9715)
ob_auto_camera.rotation_euler = (1.09748, -7.21219e-08, 0.694738)
scene.camera = ob_auto_camera
light_auto_sun = bpy.data.lights.new('AutoSun', 'SUN')
light_auto_sun.energy = 3.0
light_auto_sun.angle = 0.0523599
ob_auto_sun = bpy.data.objects.new('AutoSun', light_auto_sun)
scene.collection.objects.link(ob_auto_sun)
ob_auto_sun.rotation_euler = (0.872665, 0.174533, 0.523599)
bpy.context.view_layer.update()
